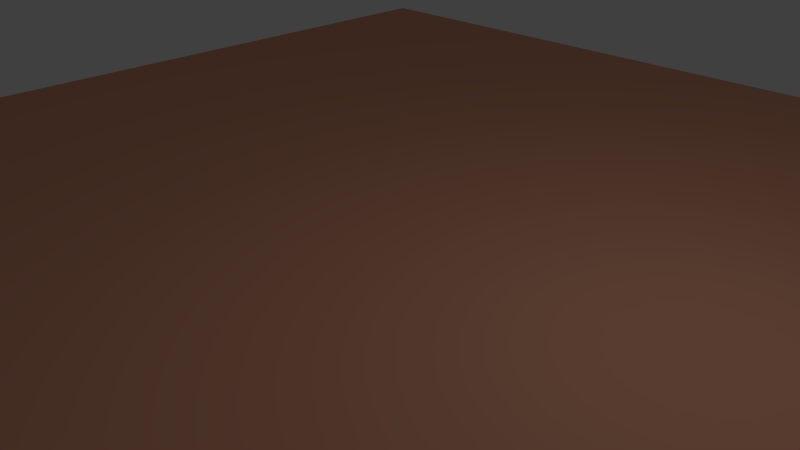 # Source: cz_abstract_wall_1.blend  (saved by Blender 2.76.0; exported with 4.5.12 LTS)
import bpy
from mathutils import Matrix  # noqa: F401  (used for matrix-valued properties, if any)

bpy.ops.wm.read_factory_settings(use_empty=True)
scene = bpy.context.scene
scene.name = 'Scene'

# ---- collections
col_collection_1 = bpy.data.collections.new('Collection 1'); scene.collection.children.link(col_collection_1)

# ---- materials (node trees are filled in below, after node groups)
mat_material = bpy.data.materials.new('Material')
mat_material.alpha_threshold = 0.0
mat_material.roughness = 0.5

# ---- material node trees
mat_material.use_nodes = True; mat_material.node_tree.nodes.clear()
_N = mat_material.node_tree.nodes; _L = mat_material.node_tree.links
n0 = _N.new('ShaderNodeOutputMaterial'); n0.name = 'Material Output'; n0.location = (300, 300)
n1 = _N.new('ShaderNodeBsdfDiffuse'); n1.name = 'Diffuse BSDF'; n1.location = (10, 300)
n1.inputs[0].default_value = (0.8, 0.3693, 0.2371, 1.0)
_L.new(n1.outputs[0], n0.inputs[0])
n0.is_active_output = True

# ---- world
world_world = bpy.data.worlds.new('World'); scene.world = world_world
world_world.color = (0.05088, 0.05088, 0.05088)
world_world.use_sun_shadow = False
world_world.sun_shadow_jitter_overblur = 0.0
world_world.cycles.sampling_method = 'MANUAL'
world_world.cycles.sample_map_resolution = 256

# ---- cameras
cam_camera = bpy.data.cameras.new('Camera')
cam_camera.clip_end = 100.0
cam_camera.lens = 35.0
cam_camera.sensor_width = 32.0
cam_camera.sensor_height = 18.0
cam_camera.ortho_scale = 7.314
cam_camera.dof.focus_distance = 0.0

# ---- lights
light_lamp = bpy.data.lights.new('Lamp', 'POINT')
light_lamp.transmission_factor = 0.0
light_lamp.cutoff_distance = 30.0
light_lamp.energy = 100.0
light_lamp.shadow_buffer_clip_start = 1.001
light_lamp.shadow_soft_size = 0.1
light_lamp.shadow_maximum_resolution = 0.006
light_lamp.use_absolute_resolution = True
light_lamp.cycles.use_multiple_importance_sampling = False

# ---- meshes
me_plane = bpy.data.meshes.new('Plane')
me_plane.from_pydata([(-1.0, -1.0, 0.0), (1.0, -1.0, 0.0), (-1.0, 1.0, 0.0), (1.0, 1.0, 0.0)], [], [(0, 1, 3, 2)])
me_plane.materials.append(mat_material)
me_plane.use_remesh_preserve_volume = False
me_plane.use_remesh_preserve_attributes = False
me_plane.use_mirror_vertex_groups = False
me_plane.update()

# ---- objects
ob_wall_1 = bpy.data.objects.new('wall_1', me_plane)
ob_lamp = bpy.data.objects.new('Lamp', light_lamp)
ob_camera = bpy.data.objects.new('Camera', cam_camera)

# ---- transforms, parenting, visibility, modifiers, constraints
ob_wall_1.location = (0.0, 0.0, 0.0)
ob_wall_1.scale = (10.0, 10.0, 1.0)
ob_wall_1.lineart.crease_threshold = 0.0
ob_lamp.location = (4.076, 1.005, 5.904)
ob_lamp.rotation_euler = (0.6503, 0.05522, 1.866)
ob_lamp.lock_rotations_4d = False
ob_lamp.empty_display_type = 'ARROWS'
ob_lamp.color = (0.0, 0.0, 0.0, 0.0)
ob_lamp.lineart.crease_threshold = 0.0
ob_camera.location = (7.481, -6.508, 5.344)
ob_camera.rotation_euler = (1.109, 0.01082, 0.8149)
ob_camera.lock_rotations_4d = False
ob_camera.empty_display_type = 'ARROWS'
ob_camera.color = (0.0, 0.0, 0.0, 0.0)
ob_camera.display_type = 'WIRE'
ob_camera.lineart.crease_threshold = 0.0

# ---- collection membership
col_collection_1.objects.link(ob_wall_1)
col_collection_1.objects.link(ob_lamp)
col_collection_1.objects.link(ob_camera)

# ---- scene / render settings (as saved in the file)
scene.camera = ob_camera
scene.frame_start = 1; scene.frame_end = 250; scene.frame_set(1)
scene.render.engine = 'CYCLES'
scene.render.resolution_percentage = 50
scene.render.dither_intensity = 0.0
scene.cycles.use_denoising = False
scene.cycles.samples = 10
scene.cycles.sampling_pattern = 'TABULATED_SOBOL'
scene.cycles.light_sampling_threshold = 0.0
scene.cycles.use_adaptive_sampling = False
scene.cycles.use_light_tree = False
scene.cycles.blur_glossy = 0.0
scene.cycles.pixel_filter_type = 'GAUSSIAN'
scene.cycles.sample_clamp_indirect = 0.0
scene.view_settings.view_transform = 'Standard'
bpy.context.view_layer.update()

